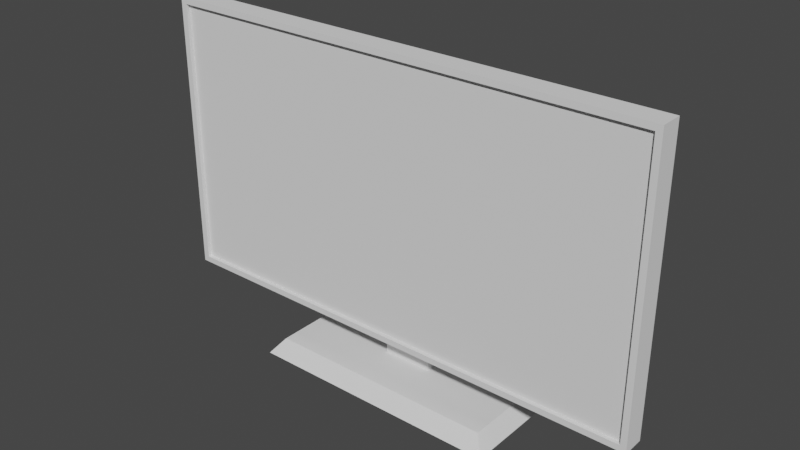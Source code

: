 # Source: television_modern.blend  (saved by Blender 2.91.10; exported with 4.5.12 LTS)
import bpy
from mathutils import Matrix  # noqa: F401  (used for matrix-valued properties, if any)

bpy.ops.wm.read_factory_settings(use_empty=True)
scene = bpy.context.scene
scene.name = 'Scene'

# ---- world
world_world = bpy.data.worlds.new('World'); scene.world = world_world
world_world.use_nodes = True; world_world.node_tree.nodes.clear()
_N = world_world.node_tree.nodes; _L = world_world.node_tree.links
n0 = _N.new('ShaderNodeOutputWorld'); n0.name = 'World Output'; n0.location = (300, 300)
n1 = _N.new('ShaderNodeBackground'); n1.name = 'Background'; n1.location = (10, 300)
n1.inputs[0].default_value = (0.05088, 0.05088, 0.05088, 1.0)
_L.new(n1.outputs[0], n0.inputs[0])
n0.is_active_output = True
world_world.color = (0.05088, 0.05088, 0.05088)
world_world.use_sun_shadow = False
world_world.sun_shadow_jitter_overblur = 0.0

# ---- meshes
me_television_modern = bpy.data.meshes.new('television_modern')
me_television_modern.from_pydata([(-0.05103, 0.00593, 0.3475), (-0.05103, 0.03341, 0.3475), (0.05103, 0.00593, 0.3475), (0.05103, 0.03341, 0.3475), (-0.5024, -0.03925, 0.6673), (-0.5024, -0.03925, 0.1021), (-0.5024, 0.00593, 0.6673), (-0.5024, 0.00593, 0.1021), (0.2591, -0.09421, 0.0), (-0.2591, -0.09421, 0.0), (0.2355, -0.07065, 0.0314), (-0.2355, -0.07065, 0.0314), (-0.2591, -0.09421, 0.0), (-0.2591, 0.09421, 0.0), (-0.2355, -0.07065, 0.0314), (-0.2355, 0.08636, 0.0314), (-0.4902, -0.03925, 0.1143), (-0.4902, -0.0314, 0.1143), (0.4902, -0.03925, 0.1143), (0.4902, -0.0314, 0.1143), (-0.2591, 0.09421, 0.0), (-0.2591, -0.09421, 0.0), (0.2591, 0.09421, 0.0), (0.2591, -0.09421, 0.0), (-0.5024, -0.03925, 0.1021), (0.4902, -0.03925, 0.1143), (0.5024, -0.03925, 0.1021), (0.5024, -0.03925, 0.6673), (0.4902, -0.03925, 0.655), (-0.4902, -0.03925, 0.655), (-0.4902, -0.03925, 0.1143), (-0.5024, -0.03925, 0.6673), (0.5024, 0.00593, 0.1021), (-0.05103, 0.00593, 0.2983), (-0.5024, 0.00593, 0.1021), (-0.5024, 0.00593, 0.6673), (-0.05103, 0.00593, 0.3475), (0.05103, 0.00593, 0.3475), (0.05103, 0.00593, 0.2983), (0.5024, 0.00593, 0.6673), (0.5024, -0.03925, 0.1021), (0.5024, -0.03925, 0.6673), (0.5024, 0.00593, 0.1021), (0.5024, 0.00593, 0.6673), (-0.4902, -0.03925, 0.1143), (-0.4902, -0.03925, 0.655), (-0.4902, -0.0314, 0.1143), (-0.4902, -0.0314, 0.655), (-0.05103, 0.06088, 0.0314), (0.05103, 0.06088, 0.0314), (-0.05103, 0.06088, 0.32), (0.05103, 0.06088, 0.32), (-0.2355, 0.08636, 0.0314), (-0.05103, 0.02163, 0.0314), (-0.2355, -0.07065, 0.0314), (0.2355, -0.07065, 0.0314), (0.05103, 0.02163, 0.0314), (0.05103, 0.06088, 0.0314), (-0.05103, 0.06088, 0.0314), (0.2355, 0.08636, 0.0314), (-0.05103, 0.02163, 0.2983), (-0.05103, 0.00593, 0.2983), (0.05103, 0.02163, 0.2983), (0.05103, 0.00593, 0.2983), (0.2591, -0.09421, 0.0), (0.2355, -0.07065, 0.0314), (0.2591, 0.09421, 0.0), (0.2355, 0.08636, 0.0314), (-0.5024, 0.00593, 0.1021), (-0.5024, -0.03925, 0.1021), (0.5024, 0.00593, 0.1021), (0.5024, -0.03925, 0.1021), (-0.05103, 0.00593, 0.3475), (-0.05103, 0.00593, 0.2983), (-0.05103, 0.03341, 0.3475), (-0.05103, 0.02163, 0.2983), (-0.05103, 0.02163, 0.0314), (-0.05103, 0.06088, 0.0314), (-0.05103, 0.06088, 0.32), (-0.4902, -0.0314, 0.655), (-0.4902, -0.03925, 0.655), (0.4902, -0.0314, 0.655), (0.4902, -0.03925, 0.655), (-0.2591, 0.09421, 0.0), (0.2591, 0.09421, 0.0), (-0.2355, 0.08636, 0.0314), (0.2355, 0.08636, 0.0314), (-0.5024, -0.03925, 0.6673), (-0.5024, 0.00593, 0.6673), (0.5024, -0.03925, 0.6673), (0.5024, 0.00593, 0.6673), (0.4902, -0.03925, 0.655), (0.4902, -0.03925, 0.1143), (0.4902, -0.0314, 0.655), (0.4902, -0.0314, 0.1143), (0.05103, 0.02163, 0.0314), (-0.05103, 0.02163, 0.0314), (0.05103, 0.02163, 0.2983), (-0.05103, 0.02163, 0.2983), (0.05103, 0.02163, 0.0314), (0.05103, 0.02163, 0.2983), (0.05103, 0.06088, 0.0314), (0.05103, 0.03341, 0.3475), (0.05103, 0.06088, 0.32), (0.05103, 0.00593, 0.3475), (0.05103, 0.00593, 0.2983), (-0.05103, 0.06088, 0.32), (0.05103, 0.06088, 0.32), (-0.05103, 0.03341, 0.3475), (0.05103, 0.03341, 0.3475), (0.4902, -0.0314, 0.1143), (-0.4902, -0.0314, 0.1143), (0.4902, -0.0314, 0.655), (-0.4902, -0.0314, 0.655)], [], [(2, 1, 0), (1, 2, 3), (6, 5, 4), (5, 6, 7), (10, 9, 8), (9, 10, 11), (14, 13, 12), (13, 14, 15), (18, 17, 16), (17, 18, 19), (22, 21, 20), (21, 22, 23), (26, 25, 24), (25, 26, 27), (25, 27, 28), (28, 27, 29), (30, 24, 25), (24, 30, 31), (31, 30, 29), (31, 29, 27), (34, 33, 32), (33, 34, 35), (33, 35, 36), (36, 35, 37), (38, 32, 33), (32, 38, 39), (39, 38, 37), (39, 37, 35), (42, 41, 40), (41, 42, 43), (46, 45, 44), (45, 46, 47), (50, 49, 48), (49, 50, 51), (54, 53, 52), (53, 54, 55), (53, 55, 56), (56, 55, 57), (58, 52, 53), (52, 58, 59), (59, 58, 57), (59, 57, 55), (62, 61, 60), (61, 62, 63), (66, 65, 64), (65, 66, 67), (70, 69, 68), (69, 70, 71), (74, 73, 72), (73, 74, 75), (75, 74, 76), (76, 74, 77), (77, 74, 78), (81, 80, 79), (80, 81, 82), (85, 84, 83), (84, 85, 86), (89, 88, 87), (88, 89, 90), (93, 92, 91), (92, 93, 94), (97, 96, 95), (96, 97, 98), (101, 100, 99), (100, 101, 102), (102, 101, 103), (104, 100, 102), (100, 104, 105), (108, 107, 106), (107, 108, 109), (112, 111, 110), (111, 112, 113)])
me_television_modern.polygons.foreach_set('use_smooth', [0, 0, 0, 0, 0, 0, 0, 0, 0, 0, 0, 0, 0, 0, 0, 0, 0, 0, 0, 0, 0, 0, 0, 0, 0, 0, 0, 0, 0, 0, 0, 0, 0, 0, 0, 0, 0, 0, 0, 0, 0, 0, 0, 0, 0, 0, 0, 0, 0, 0, 0, 0, 0, 0, 0, 0, 0, 0, 0, 0, 0, 0, 0, 0, 0, 0, 0, 0, 1, 1, 0, 0])
_uv = me_television_modern.uv_layers.new(name='UVMap')
_uv.uv.foreach_set('vector', [1.369, 0.1591, -1.369, 0.8963, -1.369, 0.1591, -1.369, 0.8963, 1.369, 0.1591, 1.369, 0.8963, -0.1591, 17.9, 1.053, 2.738, 1.053, 17.9, 1.053, 2.738, -0.1591, 17.9, -0.1591, 2.738, 6.319, -0.4634, -6.951, -1.517, 6.951, -1.517, -6.951, -1.517, 6.319, -0.4634, -6.319, -0.4634, 1.896, -3.117, -2.528, -4.17, 2.528, -4.17, -2.528, -4.17, 1.896, -3.117, -2.317, -3.117, 13.15, -1.053, -13.15, -0.8425, -13.15, -1.053, -13.15, -0.8425, 13.15, -1.053, 13.15, -0.8425, -6.951, 2.528, 6.951, -2.528, 6.951, 2.528, 6.951, -2.528, -6.951, 2.528, -6.951, -2.528, 13.48, 2.738, 13.15, 3.068, -13.48, 2.738, 13.15, 3.068, 13.48, 2.738, 13.48, 17.9, 13.15, 3.068, 13.48, 17.9, 13.15, 17.57, 13.15, 17.57, 13.48, 17.9, -13.15, 17.57, -13.15, 3.068, -13.48, 2.738, 13.15, 3.068, -13.48, 2.738, -13.15, 3.068, -13.48, 17.9, -13.48, 17.9, -13.15, 3.068, -13.15, 17.57, -13.48, 17.9, -13.15, 17.57, 13.48, 17.9, 13.48, 2.738, 1.369, 8.004, -13.48, 2.738, 1.369, 8.004, 13.48, 2.738, 13.48, 17.9, 1.369, 8.004, 13.48, 17.9, 1.369, 9.323, 1.369, 9.323, 13.48, 17.9, -1.369, 9.323, -1.369, 8.004, -13.48, 2.738, 1.369, 8.004, -13.48, 2.738, -1.369, 8.004, -13.48, 17.9, -13.48, 17.9, -1.369, 8.004, -1.369, 9.323, -13.48, 17.9, -1.369, 9.323, 13.48, 17.9, 0.1591, 2.738, -1.053, 17.9, -1.053, 2.738, -1.053, 17.9, 0.1591, 2.738, 0.1591, 17.9, -0.8425, 3.068, -1.053, 17.57, -1.053, 3.068, -1.053, 17.57, -0.8425, 3.068, -0.8425, 17.57, 1.369, 8.586, -1.369, 0.8425, 1.369, 0.8425, -1.369, 0.8425, 1.369, 8.586, -1.369, 8.586, -6.319, -1.896, -1.369, 0.5804, -6.319, 2.317, -1.369, 0.5804, -6.319, -1.896, 6.319, -1.896, -1.369, 0.5804, 6.319, -1.896, 1.369, 0.5804, 1.369, 0.5804, 6.319, -1.896, 1.369, 1.634, -1.369, 1.634, -6.319, 2.317, -1.369, 0.5804, -6.319, 2.317, -1.369, 1.634, 6.319, 2.317, 6.319, 2.317, -1.369, 1.634, 1.369, 1.634, 6.319, 2.317, 1.369, 1.634, 6.319, -1.896, -1.369, 0.5804, 1.369, 0.1591, 1.369, 0.5804, 1.369, 0.1591, -1.369, 0.5804, -1.369, 0.1591, 2.528, -4.17, -1.896, -3.117, -2.528, -4.17, -1.896, -3.117, 2.528, -4.17, 2.317, -3.117, -13.48, 0.1591, 13.48, -1.053, 13.48, 0.1591, 13.48, -1.053, -13.48, 0.1591, -13.48, -1.053, -0.8963, 9.323, -0.1591, 8.004, -0.1591, 9.323, -0.1591, 8.004, -0.8963, 9.323, -0.5804, 8.004, -0.5804, 8.004, -0.8963, 9.323, -0.5804, 0.8425, -0.5804, 0.8425, -0.8963, 9.323, -1.634, 0.8425, -1.634, 0.8425, -0.8963, 9.323, -1.634, 8.586, -13.15, -0.8425, 13.15, -1.053, 13.15, -0.8425, 13.15, -1.053, -13.15, -0.8425, -13.15, -1.053, 6.319, 0.2554, -6.951, -0.613, 6.951, -0.613, -6.951, -0.613, 6.319, 0.2554, -6.319, 0.2554, 13.48, -1.053, -13.48, 0.1591, -13.48, -1.053, -13.48, 0.1591, 13.48, -1.053, 13.48, 0.1591, 0.8425, 17.57, 1.053, 3.068, 1.053, 17.57, 1.053, 3.068, 0.8425, 17.57, 0.8425, 3.068, 1.369, 8.004, -1.369, 0.8425, 1.369, 0.8425, -1.369, 0.8425, 1.369, 8.004, -1.369, 8.004, 1.634, 0.8425, 0.5804, 8.004, 0.5804, 0.8425, 0.5804, 8.004, 1.634, 0.8425, 0.8963, 9.323, 0.8963, 9.323, 1.634, 0.8425, 1.634, 8.586, 0.1591, 9.323, 0.5804, 8.004, 0.8963, 9.323, 0.5804, 8.004, 0.1591, 9.323, 0.1591, 8.004, 1.369, 5.958, -1.369, 4.916, 1.369, 4.916, -1.369, 4.916, 1.369, 5.958, -1.369, 5.958, 13.15, 17.57, -13.15, 3.068, 13.15, 3.068, -13.15, 3.068, 13.15, 17.57, -13.15, 17.57])
me_television_modern.use_remesh_fix_poles = True
me_television_modern.use_remesh_preserve_attributes = False
me_television_modern.use_mirror_vertex_groups = False
me_television_modern.update()
me_television_modern.normals_split_custom_set([tuple(v) for v in zip(*[iter([0.0, 0.0, 1.0, 0.0, 0.0, 1.0, 0.0, 0.0, 1.0, 0.0, 0.0, 1.0, 0.0, 0.0, 1.0, 0.0, 0.0, 1.0, -1.0, 0.0, 0.0, -1.0, 0.0, 0.0, -1.0, 0.0, 0.0, -1.0, 0.0, 0.0, -1.0, 0.0, 0.0, -1.0, 0.0, 0.0, 0.0, -0.8, 0.6, 0.0, -0.8, 0.6, 0.0, -0.8, 0.6, 0.0, -0.8, 0.6, 0.0, -0.8, 0.6, 0.0, -0.8, 0.6, -0.8, 0.0, 0.6, -0.8, 0.0, 0.6, -0.8, 0.0, 0.6, -0.8, 0.0, 0.6, -0.8, 0.0, 0.6, -0.8, 0.0, 0.6, 0.0, 0.0, 1.0, 0.0, 0.0, 1.0, 0.0, 0.0, 1.0, 0.0, 0.0, 1.0, 0.0, 0.0, 1.0, 0.0, 0.0, 1.0, 0.0, 0.0, -1.0, 0.0, 0.0, -1.0, 0.0, 0.0, -1.0, 0.0, 0.0, -1.0, 0.0, 0.0, -1.0, 0.0, 0.0, -1.0, 0.0, -1.0, 0.0, 0.0, -1.0, 0.0, 0.0, -1.0, 0.0, 0.0, -1.0, 0.0, 0.0, -1.0, 0.0, 0.0, -1.0, 0.0, 0.0, -1.0, 0.0, 0.0, -1.0, 0.0, 0.0, -1.0, 0.0, 0.0, -1.0, 6.192e-07, 0.0, -1.0, 6.192e-07, 0.0, -1.0, 6.192e-07, 0.0, -1.0, -6.192e-07, 0.0, -1.0, -6.192e-07, 0.0, -1.0, -6.192e-07, 0.0, -1.0, 0.0, 0.0, -1.0, 0.0, 0.0, -1.0, 0.0, 0.0, -1.0, 0.0, 0.0, -1.0, 0.0, 0.0, -1.0, 0.0, 0.0, -1.0, 0.0, 0.0, -1.0, 0.0, 0.0, -1.0, 0.0, 0.0, 1.0, 2.361e-09, 0.0, 1.0, 2.361e-09, 0.0, 1.0, 2.361e-09, 0.0, 1.0, 0.0, 0.0, 1.0, 0.0, 0.0, 1.0, 0.0, 0.0, 1.0, 0.0, 0.0, 1.0, 0.0, 0.0, 1.0, 0.0, 0.0, 1.0, -1.427e-08, 0.0, 1.0, -1.427e-08, 0.0, 1.0, -1.427e-08, 0.0, 1.0, 2.325e-08, 0.0, 1.0, 2.325e-08, 0.0, 1.0, 2.325e-08, 0.0, 1.0, 0.0, 0.0, 1.0, 0.0, 0.0, 1.0, 0.0, 0.0, 1.0, 0.0, 0.0, 1.0, 0.0, 0.0, 1.0, 0.0, 0.0, 1.0, -1.449e-09, 0.0, 1.0, -1.449e-09, 0.0, 1.0, -1.449e-09, 1.0, 0.0, 0.0, 1.0, 0.0, 0.0, 1.0, 0.0, 0.0, 1.0, 0.0, 0.0, 1.0, 0.0, 0.0, 1.0, 0.0, 0.0, 1.0, 0.0, 0.0, 1.0, 0.0, 0.0, 1.0, 0.0, 0.0, 1.0, 0.0, 0.0, 1.0, 0.0, 0.0, 1.0, 0.0, 0.0, 0.0, 1.0, 0.0, 0.0, 1.0, 0.0, 0.0, 1.0, 0.0, 0.0, 1.0, 0.0, 0.0, 1.0, 0.0, 0.0, 1.0, 0.0, -1.608e-08, 0.0, 1.0, -1.608e-08, 0.0, 1.0, -1.608e-08, 0.0, 1.0, 0.0, 0.0, 1.0, 0.0, 0.0, 1.0, 0.0, 0.0, 1.0, 0.0, 0.0, 1.0, 0.0, 0.0, 1.0, 0.0, 0.0, 1.0, 0.0, 0.0, 1.0, 0.0, 0.0, 1.0, 0.0, 0.0, 1.0, 0.0, 0.0, 1.0, 0.0, 0.0, 1.0, 0.0, 0.0, 1.0, 0.0, 0.0, 1.0, 0.0, 0.0, 1.0, 0.0, 0.0, 1.0, 0.0, 0.0, 1.0, 0.0, 0.0, 1.0, 0.0, 0.0, 1.0, 0.0, 0.0, 1.0, 0.0, 0.0, 1.0, 0.0, 0.0, 1.0, 0.0, 0.0, -1.0, 0.0, 0.0, -1.0, 0.0, 0.0, -1.0, 0.0, 0.0, -1.0, 0.0, 0.0, -1.0, 0.0, 0.0, -1.0, 0.8, 0.0, 0.6, 0.8, 0.0, 0.6, 0.8, 0.0, 0.6, 0.8, 0.0, 0.6, 0.8, 0.0, 0.6, 0.8, 0.0, 0.6, 0.0, 0.0, -1.0, 0.0, 0.0, -1.0, 0.0, 0.0, -1.0, 0.0, 0.0, -1.0, 0.0, 0.0, -1.0, 0.0, 0.0, -1.0, -1.0, 0.0, 0.0, -1.0, 0.0, 0.0, -1.0, 0.0, 0.0, -1.0, 0.0, 0.0, -1.0, 0.0, 0.0, -1.0, 0.0, 0.0, -1.0, 0.0, 0.0, -1.0, 0.0, 0.0, -1.0, 0.0, 0.0, -1.0, 0.0, 0.0, -1.0, 0.0, 0.0, -1.0, 0.0, 0.0, -1.0, 2.936e-08, 0.0, -1.0, 2.936e-08, 0.0, -1.0, 2.936e-08, 0.0, 0.0, 0.0, -1.0, 0.0, 0.0, -1.0, 0.0, 0.0, -1.0, 0.0, 0.0, -1.0, 0.0, 0.0, -1.0, 0.0, 0.0, -1.0, 0.0, 0.9701, 0.2425, 0.0, 0.9701, 0.2425, 0.0, 0.9701, 0.2425, 0.0, 0.9701, 0.2425, 0.0, 0.9701, 0.2425, 0.0, 0.9701, 0.2425, 0.0, 0.0, 1.0, 0.0, 0.0, 1.0, 0.0, 0.0, 1.0, 0.0, 0.0, 1.0, 0.0, 0.0, 1.0, 0.0, 0.0, 1.0, -1.0, 0.0, 0.0, -1.0, 0.0, 0.0, -1.0, 0.0, 0.0, -1.0, 0.0, 0.0, -1.0, 0.0, 0.0, -1.0, 0.0, 0.0, 0.0, -1.0, 0.0, 0.0, -1.0, 0.0, 0.0, -1.0, 0.0, 0.0, -1.0, 0.0, 0.0, -1.0, 0.0, 0.0, -1.0, 0.0, 1.0, 0.0, 0.0, 1.0, 0.0, 0.0, 1.0, 0.0, 0.0, 1.0, 0.0, 0.0, 1.0, 0.0, 0.0, 1.0, 0.0, 0.0, 1.0, 0.0, 0.0, 1.0, 0.0, 0.0, 1.0, 0.0, 0.0, 1.0, 0.0, 0.0, 1.0, 0.0, 0.0, 1.0, 0.0, 0.0, 1.0, 0.0, 0.0, 1.0, 0.0, 0.0, 1.0, 0.0, 0.0, 0.0, 0.7071, 0.7071, 0.0, 0.7071, 0.7071, 0.0, 0.7071, 0.7071, 0.0, 0.7071, 0.7071, 0.0, 0.7071, 0.7071, 0.0, 0.7071, 0.7071, 0.0, -1.0, 0.0, 0.0, -1.0, 0.0, 0.0, -1.0, 0.0, 0.0, -1.0, 0.0, 0.0, -1.0, 0.0, 0.0, -1.0, 0.0])] * 3)])

# ---- objects
ob_television_modern = bpy.data.objects.new('television_modern', me_television_modern)

# ---- transforms, parenting, visibility, modifiers, constraints
ob_television_modern.location = (0.0, 0.0, 0.0)
ob_television_modern.rotation_mode = 'QUATERNION'
ob_television_modern.rotation_quaternion = (1.0, 0.0, 0.0, 0.0)
ob_television_modern.lineart.crease_threshold = 0.0

# ---- collection membership
scene.collection.objects.link(ob_television_modern)

# ---- scene / render settings (as saved in the file)
scene.frame_start = 1; scene.frame_end = 250; scene.frame_set(1)
scene.render.engine = 'BLENDER_EEVEE_NEXT'
scene.cycles.use_denoising = False
scene.cycles.samples = 128
scene.cycles.sampling_pattern = 'TABULATED_SOBOL'
scene.cycles.use_adaptive_sampling = False
scene.cycles.use_light_tree = False
scene.view_settings.view_transform = 'Filmic'
bpy.context.view_layer.update()

# ---- added for rendering (the .blend has no active camera and no usable light): camera, sun
cam_auto = bpy.data.cameras.new('AutoCamera')
cam_auto.lens = 50.0
cam_auto.sensor_width = 36.0
cam_auto.clip_end = 1000.0
ob_auto_camera = bpy.data.objects.new('AutoCamera', cam_auto)
scene.collection.objects.link(ob_auto_camera)
ob_auto_camera.location = (1.12958, -1.3555, 1.23731)
ob_auto_camera.rotation_euler = (1.09748, -7.21219e-08, 0.694738)
scene.camera = ob_auto_camera
light_auto_sun = bpy.data.lights.new('AutoSun', 'SUN')
light_auto_sun.energy = 3.0
light_auto_sun.angle = 0.0523599
ob_auto_sun = bpy.data.objects.new('AutoSun', light_auto_sun)
scene.collection.objects.link(ob_auto_sun)
ob_auto_sun.rotation_euler = (0.872665, 0.174533, 0.523599)
bpy.context.view_layer.update()
